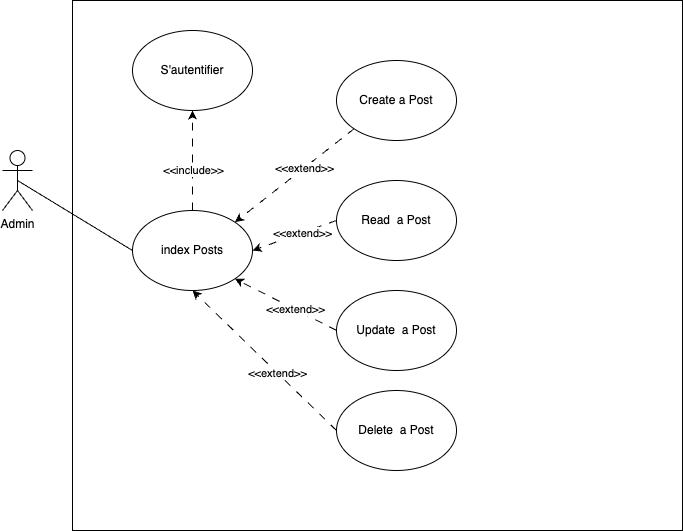

The diagram above was exported from draw.io. Its source (the exported page's mxGraphModel, read from the mxfile embedded in the PNG):
<mxGraphModel dx="954" dy="623" grid="1" gridSize="10" guides="1" tooltips="1" connect="1" arrows="1" fold="1" page="1" pageScale="1" pageWidth="827" pageHeight="1169" math="0" shadow="0">
  <root>
    <mxCell id="0" />
    <mxCell id="1" parent="0" />
    <mxCell id="K7k_6QbIU28Aq6rzBYDT-1" value="Admin" style="shape=umlActor;verticalLabelPosition=bottom;verticalAlign=top;html=1;outlineConnect=0;" parent="1" vertex="1">
      <mxGeometry x="80" y="190" width="30" height="60" as="geometry" />
    </mxCell>
    <mxCell id="K7k_6QbIU28Aq6rzBYDT-2" value="" style="rounded=0;whiteSpace=wrap;html=1;" parent="1" vertex="1">
      <mxGeometry x="150" y="40" width="610" height="530" as="geometry" />
    </mxCell>
    <mxCell id="K7k_6QbIU28Aq6rzBYDT-3" value="S'autentifier" style="ellipse;whiteSpace=wrap;html=1;" parent="1" vertex="1">
      <mxGeometry x="210" y="70" width="120" height="80" as="geometry" />
    </mxCell>
    <mxCell id="K7k_6QbIU28Aq6rzBYDT-4" value="index Posts" style="ellipse;whiteSpace=wrap;html=1;" parent="1" vertex="1">
      <mxGeometry x="210" y="250" width="120" height="80" as="geometry" />
    </mxCell>
    <mxCell id="K7k_6QbIU28Aq6rzBYDT-6" value="Create a Post" style="ellipse;whiteSpace=wrap;html=1;" parent="1" vertex="1">
      <mxGeometry x="414" y="100" width="120" height="80" as="geometry" />
    </mxCell>
    <mxCell id="K7k_6QbIU28Aq6rzBYDT-7" value="Read&amp;nbsp;&amp;nbsp;a Post" style="ellipse;whiteSpace=wrap;html=1;" parent="1" vertex="1">
      <mxGeometry x="414" y="220" width="120" height="80" as="geometry" />
    </mxCell>
    <mxCell id="K7k_6QbIU28Aq6rzBYDT-8" value="Update&amp;nbsp;&amp;nbsp;a Post" style="ellipse;whiteSpace=wrap;html=1;" parent="1" vertex="1">
      <mxGeometry x="414" y="330" width="120" height="80" as="geometry" />
    </mxCell>
    <mxCell id="K7k_6QbIU28Aq6rzBYDT-9" value="Delete&amp;nbsp;&amp;nbsp;a Post" style="ellipse;whiteSpace=wrap;html=1;" parent="1" vertex="1">
      <mxGeometry x="414" y="430" width="120" height="80" as="geometry" />
    </mxCell>
    <mxCell id="K7k_6QbIU28Aq6rzBYDT-10" value="" style="endArrow=classic;html=1;rounded=0;exitX=0;exitY=1;exitDx=0;exitDy=0;entryX=1;entryY=0;entryDx=0;entryDy=0;dashed=1;dashPattern=8 8;" parent="1" source="K7k_6QbIU28Aq6rzBYDT-6" target="K7k_6QbIU28Aq6rzBYDT-4" edge="1">
      <mxGeometry width="50" height="50" relative="1" as="geometry">
        <mxPoint x="390" y="340" as="sourcePoint" />
        <mxPoint x="440" y="290" as="targetPoint" />
      </mxGeometry>
    </mxCell>
    <mxCell id="K7k_6QbIU28Aq6rzBYDT-11" value="&amp;lt;&amp;lt;extend&amp;gt;&amp;gt;" style="edgeLabel;html=1;align=center;verticalAlign=middle;resizable=0;points=[];" parent="K7k_6QbIU28Aq6rzBYDT-10" vertex="1" connectable="0">
      <mxGeometry x="-0.1723" relative="1" as="geometry">
        <mxPoint as="offset" />
      </mxGeometry>
    </mxCell>
    <mxCell id="K7k_6QbIU28Aq6rzBYDT-12" value="" style="endArrow=classic;html=1;rounded=0;exitX=0;exitY=0.5;exitDx=0;exitDy=0;entryX=1;entryY=0.5;entryDx=0;entryDy=0;dashed=1;dashPattern=8 8;" parent="1" source="K7k_6QbIU28Aq6rzBYDT-7" target="K7k_6QbIU28Aq6rzBYDT-4" edge="1">
      <mxGeometry width="50" height="50" relative="1" as="geometry">
        <mxPoint x="424" y="180" as="sourcePoint" />
        <mxPoint x="322" y="272" as="targetPoint" />
      </mxGeometry>
    </mxCell>
    <mxCell id="K7k_6QbIU28Aq6rzBYDT-13" value="&amp;lt;&amp;lt;extend&amp;gt;&amp;gt;" style="edgeLabel;html=1;align=center;verticalAlign=middle;resizable=0;points=[];" parent="K7k_6QbIU28Aq6rzBYDT-12" vertex="1" connectable="0">
      <mxGeometry x="-0.1723" relative="1" as="geometry">
        <mxPoint as="offset" />
      </mxGeometry>
    </mxCell>
    <mxCell id="K7k_6QbIU28Aq6rzBYDT-14" value="" style="endArrow=classic;html=1;rounded=0;exitX=0;exitY=0.5;exitDx=0;exitDy=0;entryX=1;entryY=1;entryDx=0;entryDy=0;dashed=1;dashPattern=8 8;" parent="1" source="K7k_6QbIU28Aq6rzBYDT-8" target="K7k_6QbIU28Aq6rzBYDT-4" edge="1">
      <mxGeometry width="50" height="50" relative="1" as="geometry">
        <mxPoint x="424" y="280" as="sourcePoint" />
        <mxPoint x="340" y="300" as="targetPoint" />
      </mxGeometry>
    </mxCell>
    <mxCell id="K7k_6QbIU28Aq6rzBYDT-15" value="&amp;lt;&amp;lt;extend&amp;gt;&amp;gt;" style="edgeLabel;html=1;align=center;verticalAlign=middle;resizable=0;points=[];" parent="K7k_6QbIU28Aq6rzBYDT-14" vertex="1" connectable="0">
      <mxGeometry x="-0.1723" relative="1" as="geometry">
        <mxPoint as="offset" />
      </mxGeometry>
    </mxCell>
    <mxCell id="K7k_6QbIU28Aq6rzBYDT-16" value="" style="endArrow=classic;html=1;rounded=0;exitX=0;exitY=0.5;exitDx=0;exitDy=0;entryX=0.5;entryY=1;entryDx=0;entryDy=0;dashed=1;dashPattern=8 8;" parent="1" source="K7k_6QbIU28Aq6rzBYDT-9" target="K7k_6QbIU28Aq6rzBYDT-4" edge="1">
      <mxGeometry width="50" height="50" relative="1" as="geometry">
        <mxPoint x="442" y="352" as="sourcePoint" />
        <mxPoint x="322" y="328" as="targetPoint" />
      </mxGeometry>
    </mxCell>
    <mxCell id="K7k_6QbIU28Aq6rzBYDT-17" value="&amp;lt;&amp;lt;extend&amp;gt;&amp;gt;" style="edgeLabel;html=1;align=center;verticalAlign=middle;resizable=0;points=[];" parent="K7k_6QbIU28Aq6rzBYDT-16" vertex="1" connectable="0">
      <mxGeometry x="-0.1723" relative="1" as="geometry">
        <mxPoint as="offset" />
      </mxGeometry>
    </mxCell>
    <mxCell id="K7k_6QbIU28Aq6rzBYDT-21" value="" style="endArrow=classic;html=1;rounded=0;exitX=0.5;exitY=0;exitDx=0;exitDy=0;entryX=0.5;entryY=1;entryDx=0;entryDy=0;dashed=1;dashPattern=8 8;" parent="1" source="K7k_6QbIU28Aq6rzBYDT-4" target="K7k_6QbIU28Aq6rzBYDT-3" edge="1">
      <mxGeometry width="50" height="50" relative="1" as="geometry">
        <mxPoint x="442" y="178" as="sourcePoint" />
        <mxPoint x="322" y="272" as="targetPoint" />
      </mxGeometry>
    </mxCell>
    <mxCell id="K7k_6QbIU28Aq6rzBYDT-22" value="&amp;lt;&amp;lt;include&amp;gt;&amp;gt;" style="edgeLabel;html=1;align=center;verticalAlign=middle;resizable=0;points=[];" parent="K7k_6QbIU28Aq6rzBYDT-21" vertex="1" connectable="0">
      <mxGeometry x="-0.1723" relative="1" as="geometry">
        <mxPoint as="offset" />
      </mxGeometry>
    </mxCell>
    <mxCell id="pdxy0plhwkpAsLOgKu0K-1" value="" style="endArrow=none;html=1;rounded=0;exitX=0.5;exitY=0.5;exitDx=0;exitDy=0;exitPerimeter=0;entryX=0;entryY=0.5;entryDx=0;entryDy=0;" parent="1" source="K7k_6QbIU28Aq6rzBYDT-1" target="K7k_6QbIU28Aq6rzBYDT-4" edge="1">
      <mxGeometry width="50" height="50" relative="1" as="geometry">
        <mxPoint x="105" y="230" as="sourcePoint" />
        <mxPoint x="220" y="120" as="targetPoint" />
      </mxGeometry>
    </mxCell>
  </root>
</mxGraphModel>